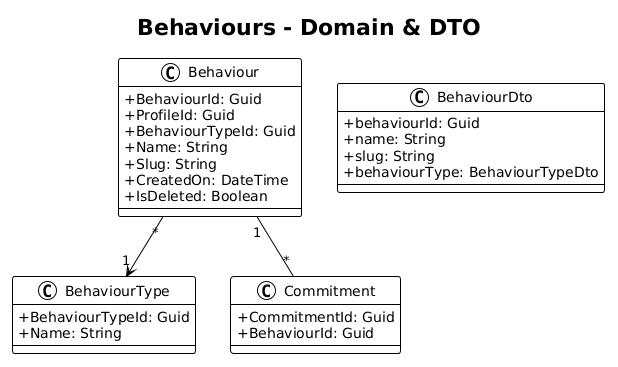

The diagram above was rendered by PlantUML. Its source (embedded in the PNG):
@startuml
!theme plain
skinparam classAttributeIconSize 0

title Behaviours - Domain & DTO

class Behaviour {
    +BehaviourId: Guid
    +ProfileId: Guid
    +BehaviourTypeId: Guid
    +Name: String
    +Slug: String
    +CreatedOn: DateTime
    +IsDeleted: Boolean
}

class BehaviourType {
    +BehaviourTypeId: Guid
    +Name: String
}

class Commitment {
    +CommitmentId: Guid
    +BehaviourId: Guid
}

class BehaviourDto {
    +behaviourId: Guid
    +name: String
    +slug: String
    +behaviourType: BehaviourTypeDto
}

Behaviour "*" --> "1" BehaviourType
Behaviour "1" -- "*" Commitment
@enduml